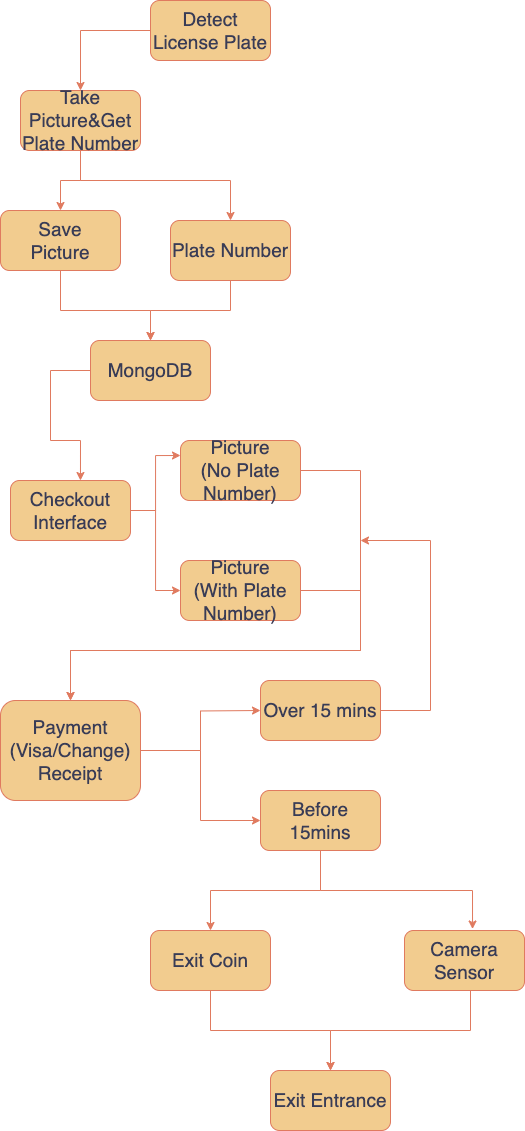

The diagram above was exported from draw.io. Its source (the exported page's mxGraphModel, read from the mxfile embedded in the PNG):
<mxGraphModel dx="2774" dy="1348" grid="1" gridSize="10" guides="1" tooltips="1" connect="1" arrows="1" fold="1" page="1" pageScale="1" pageWidth="827" pageHeight="1169" math="0" shadow="0">
  <root>
    <mxCell id="0" />
    <mxCell id="1" parent="0" />
    <mxCell id="PpMPv8XLd7gE6ebc54PE-8" style="edgeStyle=orthogonalEdgeStyle;rounded=0;orthogonalLoop=1;jettySize=auto;html=1;entryX=0.5;entryY=0;entryDx=0;entryDy=0;labelBackgroundColor=none;strokeColor=#E07A5F;fontColor=default;" parent="1" source="PpMPv8XLd7gE6ebc54PE-1" target="PpMPv8XLd7gE6ebc54PE-4" edge="1">
      <mxGeometry relative="1" as="geometry" />
    </mxCell>
    <mxCell id="PpMPv8XLd7gE6ebc54PE-1" value="&lt;font style=&quot;font-size: 19px;&quot;&gt;Detect License Plate&lt;/font&gt;" style="rounded=1;whiteSpace=wrap;html=1;labelBackgroundColor=none;fillColor=#F2CC8F;strokeColor=#E07A5F;fontColor=#393C56;" parent="1" vertex="1">
      <mxGeometry x="310" width="120" height="60" as="geometry" />
    </mxCell>
    <mxCell id="PpMPv8XLd7gE6ebc54PE-7" style="edgeStyle=orthogonalEdgeStyle;rounded=0;orthogonalLoop=1;jettySize=auto;html=1;labelBackgroundColor=none;strokeColor=#E07A5F;fontColor=default;" parent="1" source="PpMPv8XLd7gE6ebc54PE-4" target="PpMPv8XLd7gE6ebc54PE-6" edge="1">
      <mxGeometry relative="1" as="geometry" />
    </mxCell>
    <mxCell id="PpMPv8XLd7gE6ebc54PE-4" value="&lt;span style=&quot;font-size: 19px;&quot;&gt;Take Picture&amp;amp;Get Plate Number&lt;/span&gt;" style="rounded=1;whiteSpace=wrap;html=1;labelBackgroundColor=none;fillColor=#F2CC8F;strokeColor=#E07A5F;fontColor=#393C56;" parent="1" vertex="1">
      <mxGeometry x="180" y="90" width="120" height="60" as="geometry" />
    </mxCell>
    <mxCell id="PpMPv8XLd7gE6ebc54PE-25" style="edgeStyle=orthogonalEdgeStyle;rounded=0;orthogonalLoop=1;jettySize=auto;html=1;entryX=0.5;entryY=0;entryDx=0;entryDy=0;labelBackgroundColor=none;strokeColor=#E07A5F;fontColor=default;" parent="1" source="PpMPv8XLd7gE6ebc54PE-5" target="PpMPv8XLd7gE6ebc54PE-11" edge="1">
      <mxGeometry relative="1" as="geometry" />
    </mxCell>
    <mxCell id="PpMPv8XLd7gE6ebc54PE-5" value="&lt;span style=&quot;font-size: 19px;&quot;&gt;Plate Number&lt;/span&gt;" style="rounded=1;whiteSpace=wrap;html=1;labelBackgroundColor=none;fillColor=#F2CC8F;strokeColor=#E07A5F;fontColor=#393C56;" parent="1" vertex="1">
      <mxGeometry x="330" y="220" width="120" height="60" as="geometry" />
    </mxCell>
    <mxCell id="PpMPv8XLd7gE6ebc54PE-24" style="edgeStyle=orthogonalEdgeStyle;rounded=0;orthogonalLoop=1;jettySize=auto;html=1;entryX=0.5;entryY=0;entryDx=0;entryDy=0;labelBackgroundColor=none;strokeColor=#E07A5F;fontColor=default;" parent="1" source="PpMPv8XLd7gE6ebc54PE-6" target="PpMPv8XLd7gE6ebc54PE-11" edge="1">
      <mxGeometry relative="1" as="geometry">
        <Array as="points">
          <mxPoint x="220" y="310" />
          <mxPoint x="310" y="310" />
        </Array>
      </mxGeometry>
    </mxCell>
    <mxCell id="PpMPv8XLd7gE6ebc54PE-6" value="&lt;span style=&quot;font-size: 19px;&quot;&gt;Save&lt;/span&gt;&lt;div&gt;&lt;span style=&quot;font-size: 19px;&quot;&gt;Picture&lt;/span&gt;&lt;/div&gt;" style="rounded=1;whiteSpace=wrap;html=1;labelBackgroundColor=none;fillColor=#F2CC8F;strokeColor=#E07A5F;fontColor=#393C56;" parent="1" vertex="1">
      <mxGeometry x="160" y="210" width="120" height="60" as="geometry" />
    </mxCell>
    <mxCell id="PpMPv8XLd7gE6ebc54PE-11" value="&lt;span style=&quot;font-size: 19px;&quot;&gt;MongoDB&lt;/span&gt;" style="rounded=1;whiteSpace=wrap;html=1;labelBackgroundColor=none;fillColor=#F2CC8F;strokeColor=#E07A5F;fontColor=#393C56;" parent="1" vertex="1">
      <mxGeometry x="250" y="340" width="120" height="60" as="geometry" />
    </mxCell>
    <mxCell id="PpMPv8XLd7gE6ebc54PE-27" style="edgeStyle=orthogonalEdgeStyle;rounded=0;orthogonalLoop=1;jettySize=auto;html=1;entryX=0;entryY=0.25;entryDx=0;entryDy=0;labelBackgroundColor=none;strokeColor=#E07A5F;fontColor=default;" parent="1" source="PpMPv8XLd7gE6ebc54PE-15" target="PpMPv8XLd7gE6ebc54PE-21" edge="1">
      <mxGeometry relative="1" as="geometry" />
    </mxCell>
    <mxCell id="PpMPv8XLd7gE6ebc54PE-28" style="edgeStyle=orthogonalEdgeStyle;rounded=0;orthogonalLoop=1;jettySize=auto;html=1;entryX=0;entryY=0.5;entryDx=0;entryDy=0;labelBackgroundColor=none;strokeColor=#E07A5F;fontColor=default;" parent="1" source="PpMPv8XLd7gE6ebc54PE-15" target="PpMPv8XLd7gE6ebc54PE-22" edge="1">
      <mxGeometry relative="1" as="geometry" />
    </mxCell>
    <mxCell id="PpMPv8XLd7gE6ebc54PE-15" value="&lt;span style=&quot;font-size: 19px;&quot;&gt;Checkout&lt;/span&gt;&lt;div&gt;&lt;span style=&quot;font-size: 19px;&quot;&gt;Interface&lt;/span&gt;&lt;/div&gt;" style="rounded=1;whiteSpace=wrap;html=1;labelBackgroundColor=none;fillColor=#F2CC8F;strokeColor=#E07A5F;fontColor=#393C56;" parent="1" vertex="1">
      <mxGeometry x="170" y="480" width="120" height="60" as="geometry" />
    </mxCell>
    <mxCell id="PpMPv8XLd7gE6ebc54PE-21" value="&lt;span style=&quot;font-size: 19px;&quot;&gt;Picture&lt;/span&gt;&lt;div&gt;&lt;span style=&quot;font-size: 19px;&quot;&gt;(No Plate Number)&lt;/span&gt;&lt;/div&gt;" style="rounded=1;whiteSpace=wrap;html=1;labelBackgroundColor=none;fillColor=#F2CC8F;strokeColor=#E07A5F;fontColor=#393C56;" parent="1" vertex="1">
      <mxGeometry x="340" y="440" width="120" height="60" as="geometry" />
    </mxCell>
    <mxCell id="PpMPv8XLd7gE6ebc54PE-34" style="edgeStyle=orthogonalEdgeStyle;rounded=0;orthogonalLoop=1;jettySize=auto;html=1;entryX=0.5;entryY=0;entryDx=0;entryDy=0;labelBackgroundColor=none;strokeColor=#E07A5F;fontColor=default;" parent="1" source="PpMPv8XLd7gE6ebc54PE-22" target="PpMPv8XLd7gE6ebc54PE-29" edge="1">
      <mxGeometry relative="1" as="geometry">
        <Array as="points">
          <mxPoint x="520" y="590" />
          <mxPoint x="520" y="650" />
          <mxPoint x="230" y="650" />
        </Array>
      </mxGeometry>
    </mxCell>
    <mxCell id="PpMPv8XLd7gE6ebc54PE-22" value="&lt;span style=&quot;font-size: 19px;&quot;&gt;Picture&lt;/span&gt;&lt;div&gt;&lt;span style=&quot;font-size: 19px;&quot;&gt;(With Plate Number)&lt;/span&gt;&lt;/div&gt;" style="rounded=1;whiteSpace=wrap;html=1;labelBackgroundColor=none;fillColor=#F2CC8F;strokeColor=#E07A5F;fontColor=#393C56;" parent="1" vertex="1">
      <mxGeometry x="340" y="560" width="120" height="60" as="geometry" />
    </mxCell>
    <mxCell id="PpMPv8XLd7gE6ebc54PE-23" style="edgeStyle=orthogonalEdgeStyle;rounded=0;orthogonalLoop=1;jettySize=auto;html=1;labelBackgroundColor=none;strokeColor=#E07A5F;fontColor=default;" parent="1" source="PpMPv8XLd7gE6ebc54PE-4" target="PpMPv8XLd7gE6ebc54PE-5" edge="1">
      <mxGeometry relative="1" as="geometry">
        <Array as="points">
          <mxPoint x="240" y="180" />
          <mxPoint x="390" y="180" />
        </Array>
      </mxGeometry>
    </mxCell>
    <mxCell id="PpMPv8XLd7gE6ebc54PE-26" style="edgeStyle=orthogonalEdgeStyle;rounded=0;orthogonalLoop=1;jettySize=auto;html=1;entryX=0.583;entryY=0;entryDx=0;entryDy=0;entryPerimeter=0;labelBackgroundColor=none;strokeColor=#E07A5F;fontColor=default;" parent="1" source="PpMPv8XLd7gE6ebc54PE-11" target="PpMPv8XLd7gE6ebc54PE-15" edge="1">
      <mxGeometry relative="1" as="geometry">
        <Array as="points">
          <mxPoint x="210" y="370" />
          <mxPoint x="210" y="440" />
          <mxPoint x="240" y="440" />
        </Array>
      </mxGeometry>
    </mxCell>
    <mxCell id="PpMPv8XLd7gE6ebc54PE-36" style="edgeStyle=orthogonalEdgeStyle;rounded=0;orthogonalLoop=1;jettySize=auto;html=1;labelBackgroundColor=none;strokeColor=#E07A5F;fontColor=default;" parent="1" source="PpMPv8XLd7gE6ebc54PE-29" edge="1">
      <mxGeometry relative="1" as="geometry">
        <mxPoint x="420" y="710" as="targetPoint" />
      </mxGeometry>
    </mxCell>
    <mxCell id="PpMPv8XLd7gE6ebc54PE-41" style="edgeStyle=orthogonalEdgeStyle;rounded=0;orthogonalLoop=1;jettySize=auto;html=1;entryX=0;entryY=0.5;entryDx=0;entryDy=0;labelBackgroundColor=none;strokeColor=#E07A5F;fontColor=default;" parent="1" source="PpMPv8XLd7gE6ebc54PE-29" target="PpMPv8XLd7gE6ebc54PE-38" edge="1">
      <mxGeometry relative="1" as="geometry" />
    </mxCell>
    <mxCell id="PpMPv8XLd7gE6ebc54PE-29" value="&lt;span style=&quot;font-size: 19px;&quot;&gt;Payment&lt;/span&gt;&lt;div&gt;&lt;span style=&quot;font-size: 19px;&quot;&gt;(Visa/Change)&lt;/span&gt;&lt;/div&gt;&lt;div&gt;&lt;span style=&quot;font-size: 19px;&quot;&gt;Receipt&lt;/span&gt;&lt;/div&gt;" style="rounded=1;whiteSpace=wrap;html=1;labelBackgroundColor=none;fillColor=#F2CC8F;strokeColor=#E07A5F;fontColor=#393C56;" parent="1" vertex="1">
      <mxGeometry x="160" y="700" width="140" height="100" as="geometry" />
    </mxCell>
    <mxCell id="PpMPv8XLd7gE6ebc54PE-31" style="edgeStyle=orthogonalEdgeStyle;rounded=0;orthogonalLoop=1;jettySize=auto;html=1;entryX=0.5;entryY=0;entryDx=0;entryDy=0;labelBackgroundColor=none;strokeColor=#E07A5F;fontColor=default;" parent="1" source="PpMPv8XLd7gE6ebc54PE-21" target="PpMPv8XLd7gE6ebc54PE-29" edge="1">
      <mxGeometry relative="1" as="geometry">
        <Array as="points">
          <mxPoint x="520" y="470" />
          <mxPoint x="520" y="650" />
          <mxPoint x="230" y="650" />
        </Array>
      </mxGeometry>
    </mxCell>
    <mxCell id="PpMPv8XLd7gE6ebc54PE-35" value="" style="text;whiteSpace=wrap;html=1;labelBackgroundColor=none;fontColor=#393C56;" parent="1" vertex="1">
      <mxGeometry x="230" y="750" width="60" height="50" as="geometry" />
    </mxCell>
    <mxCell id="PpMPv8XLd7gE6ebc54PE-40" style="edgeStyle=orthogonalEdgeStyle;rounded=0;orthogonalLoop=1;jettySize=auto;html=1;labelBackgroundColor=none;strokeColor=#E07A5F;fontColor=default;" parent="1" source="PpMPv8XLd7gE6ebc54PE-37" edge="1">
      <mxGeometry relative="1" as="geometry">
        <mxPoint x="520" y="540" as="targetPoint" />
        <Array as="points">
          <mxPoint x="590" y="710" />
          <mxPoint x="590" y="540" />
        </Array>
      </mxGeometry>
    </mxCell>
    <mxCell id="PpMPv8XLd7gE6ebc54PE-37" value="&lt;span style=&quot;font-size: 19px;&quot;&gt;Over 15 mins&lt;/span&gt;" style="rounded=1;whiteSpace=wrap;html=1;labelBackgroundColor=none;fillColor=#F2CC8F;strokeColor=#E07A5F;fontColor=#393C56;" parent="1" vertex="1">
      <mxGeometry x="420" y="680" width="120" height="60" as="geometry" />
    </mxCell>
    <mxCell id="PpMPv8XLd7gE6ebc54PE-45" style="edgeStyle=orthogonalEdgeStyle;rounded=0;orthogonalLoop=1;jettySize=auto;html=1;entryX=0.5;entryY=0;entryDx=0;entryDy=0;labelBackgroundColor=none;strokeColor=#E07A5F;fontColor=default;" parent="1" source="PpMPv8XLd7gE6ebc54PE-38" target="PpMPv8XLd7gE6ebc54PE-42" edge="1">
      <mxGeometry relative="1" as="geometry" />
    </mxCell>
    <mxCell id="PpMPv8XLd7gE6ebc54PE-38" value="&lt;span style=&quot;font-size: 19px;&quot;&gt;Before 15mins&lt;/span&gt;" style="rounded=1;whiteSpace=wrap;html=1;labelBackgroundColor=none;fillColor=#F2CC8F;strokeColor=#E07A5F;fontColor=#393C56;" parent="1" vertex="1">
      <mxGeometry x="420" y="790" width="120" height="60" as="geometry" />
    </mxCell>
    <mxCell id="PpMPv8XLd7gE6ebc54PE-47" style="edgeStyle=orthogonalEdgeStyle;rounded=0;orthogonalLoop=1;jettySize=auto;html=1;entryX=0.5;entryY=0;entryDx=0;entryDy=0;labelBackgroundColor=none;strokeColor=#E07A5F;fontColor=default;" parent="1" source="PpMPv8XLd7gE6ebc54PE-42" target="PpMPv8XLd7gE6ebc54PE-44" edge="1">
      <mxGeometry relative="1" as="geometry" />
    </mxCell>
    <mxCell id="PpMPv8XLd7gE6ebc54PE-42" value="&lt;span style=&quot;font-size: 19px;&quot;&gt;Exit Coin&lt;/span&gt;" style="rounded=1;whiteSpace=wrap;html=1;labelBackgroundColor=none;fillColor=#F2CC8F;strokeColor=#E07A5F;fontColor=#393C56;" parent="1" vertex="1">
      <mxGeometry x="310" y="930" width="120" height="60" as="geometry" />
    </mxCell>
    <mxCell id="PpMPv8XLd7gE6ebc54PE-48" style="edgeStyle=orthogonalEdgeStyle;rounded=0;orthogonalLoop=1;jettySize=auto;html=1;entryX=0.5;entryY=0;entryDx=0;entryDy=0;labelBackgroundColor=none;strokeColor=#E07A5F;fontColor=default;" parent="1" source="PpMPv8XLd7gE6ebc54PE-43" target="PpMPv8XLd7gE6ebc54PE-44" edge="1">
      <mxGeometry relative="1" as="geometry">
        <Array as="points">
          <mxPoint x="630" y="1030" />
          <mxPoint x="490" y="1030" />
        </Array>
      </mxGeometry>
    </mxCell>
    <mxCell id="PpMPv8XLd7gE6ebc54PE-43" value="&lt;span style=&quot;font-size: 19px;&quot;&gt;Camera&lt;/span&gt;&lt;div&gt;&lt;span style=&quot;font-size: 19px;&quot;&gt;Sensor&lt;/span&gt;&lt;/div&gt;" style="rounded=1;whiteSpace=wrap;html=1;labelBackgroundColor=none;fillColor=#F2CC8F;strokeColor=#E07A5F;fontColor=#393C56;" parent="1" vertex="1">
      <mxGeometry x="564" y="930" width="120" height="60" as="geometry" />
    </mxCell>
    <mxCell id="PpMPv8XLd7gE6ebc54PE-44" value="&lt;span style=&quot;font-size: 19px;&quot;&gt;Exit Entrance&lt;/span&gt;" style="rounded=1;whiteSpace=wrap;html=1;labelBackgroundColor=none;fillColor=#F2CC8F;strokeColor=#E07A5F;fontColor=#393C56;" parent="1" vertex="1">
      <mxGeometry x="430" y="1070" width="120" height="60" as="geometry" />
    </mxCell>
    <mxCell id="PpMPv8XLd7gE6ebc54PE-46" style="edgeStyle=orthogonalEdgeStyle;rounded=0;orthogonalLoop=1;jettySize=auto;html=1;entryX=0.567;entryY=-0.025;entryDx=0;entryDy=0;entryPerimeter=0;labelBackgroundColor=none;strokeColor=#E07A5F;fontColor=default;" parent="1" source="PpMPv8XLd7gE6ebc54PE-38" target="PpMPv8XLd7gE6ebc54PE-43" edge="1">
      <mxGeometry relative="1" as="geometry">
        <Array as="points">
          <mxPoint x="480" y="890" />
          <mxPoint x="632" y="890" />
        </Array>
      </mxGeometry>
    </mxCell>
  </root>
</mxGraphModel>